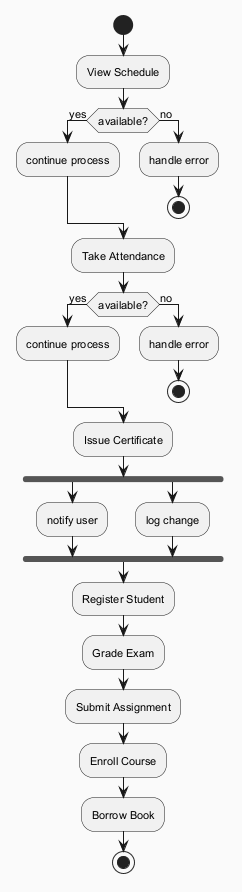

The diagram above was rendered by PlantUML. Its source (embedded in the PNG):
@startuml
skinparam backgroundColor #FAFAFA
skinparam classBackgroundColor #FFF3E0
skinparam classBorderColor #E65100
skinparam defaultFontSize 11
start
:View Schedule;
if (available?) then (yes)
:continue process;
else (no)
:handle error;
stop
endif
:Take Attendance;
if (available?) then (yes)
:continue process;
else (no)
:handle error;
stop
endif
:Issue Certificate;
fork
:notify user;
fork again
:log change;
end fork
:Register Student;
:Grade Exam;
:Submit Assignment;
:Enroll Course;
:Borrow Book;
stop
@enduml